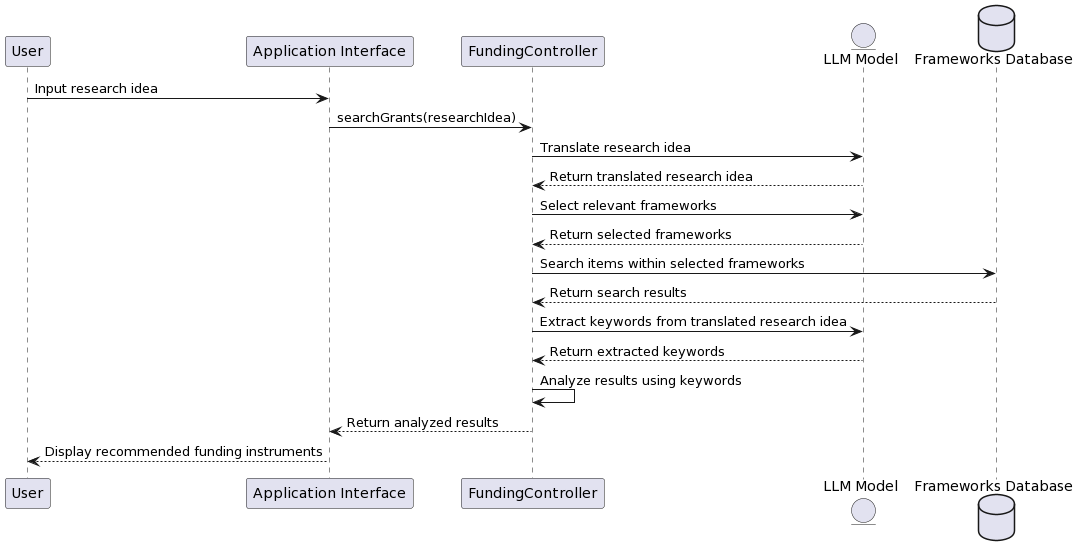

The diagram above was rendered by PlantUML. Its source (embedded in the PNG):
@startuml
participant "User" as U
participant "Application Interface" as AI
participant "FundingController" as FC
entity "LLM Model" as LLM
database "Frameworks Database" as DB


U -> AI : Input research idea
AI -> FC : searchGrants(researchIdea)
FC -> LLM : Translate research idea
LLM --> FC : Return translated research idea
FC -> LLM : Select relevant frameworks
LLM --> FC : Return selected frameworks
FC -> DB : Search items within selected frameworks
DB --> FC : Return search results
FC -> LLM : Extract keywords from translated research idea
LLM --> FC : Return extracted keywords
FC -> FC : Analyze results using keywords
FC --> AI : Return analyzed results
AI --> U : Display recommended funding instruments
@enduml